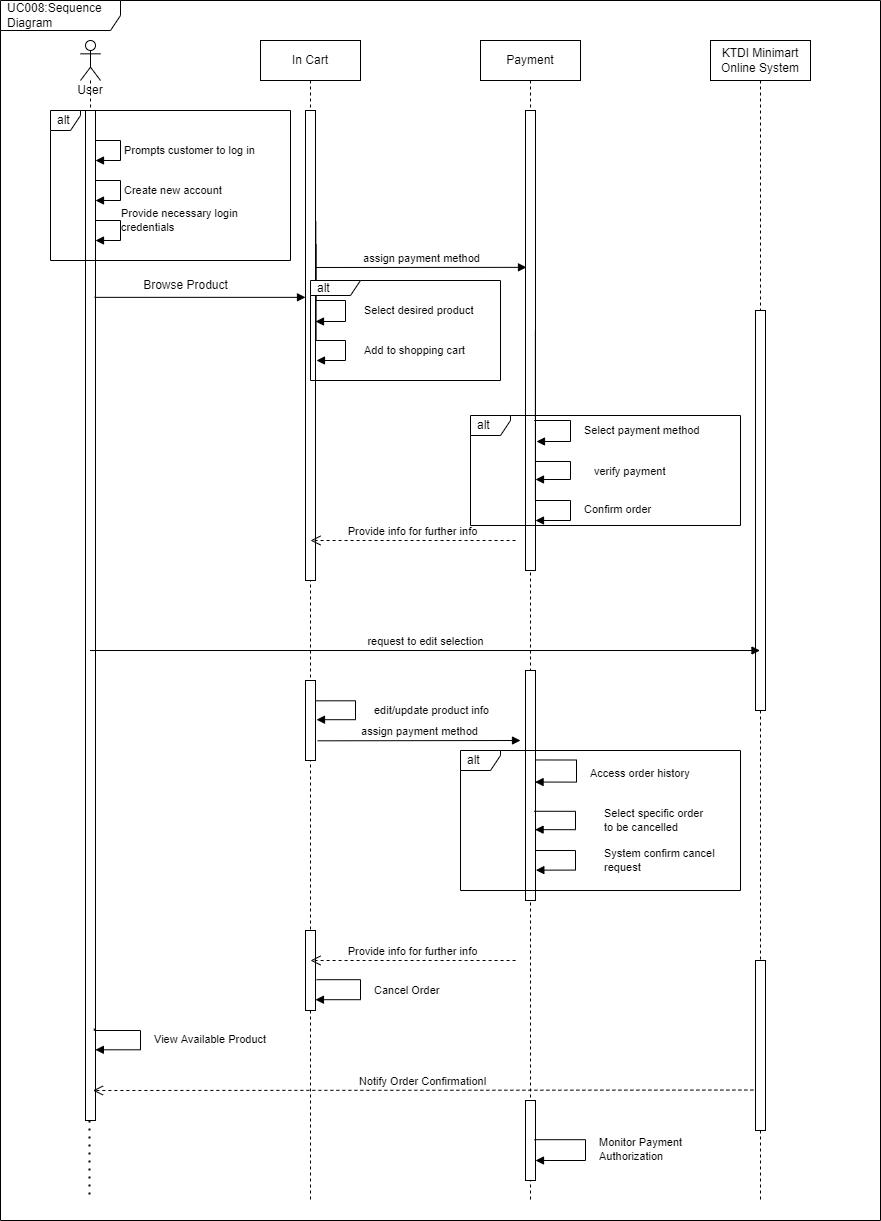

The diagram above was exported from draw.io. Its source (the exported page's mxGraphModel, read from the mxfile embedded in the PNG):
<mxGraphModel dx="1498" dy="899" grid="1" gridSize="10" guides="1" tooltips="1" connect="1" arrows="1" fold="1" page="1" pageScale="1" pageWidth="850" pageHeight="1100" math="0" shadow="0">
  <root>
    <mxCell id="0" />
    <mxCell id="1" parent="0" />
    <mxCell id="2" value="User" style="shape=umlLifeline;participant=umlActor;perimeter=lifelinePerimeter;whiteSpace=wrap;html=1;container=1;collapsible=0;recursiveResize=0;verticalAlign=top;spacingTop=36;outlineConnect=0;" vertex="1" parent="1">
      <mxGeometry x="110" y="120" width="20" height="1080" as="geometry" />
    </mxCell>
    <mxCell id="3" value="" style="html=1;points=[];perimeter=orthogonalPerimeter;" vertex="1" parent="2">
      <mxGeometry x="5" y="70" width="10" height="1010" as="geometry" />
    </mxCell>
    <mxCell id="4" value="Create new account" style="edgeStyle=orthogonalEdgeStyle;html=1;align=left;spacingLeft=2;endArrow=block;rounded=0;entryX=1;entryY=0;" edge="1" parent="2">
      <mxGeometry relative="1" as="geometry">
        <mxPoint x="15" y="140" as="sourcePoint" />
        <Array as="points">
          <mxPoint x="40" y="140" />
          <mxPoint x="40" y="160" />
        </Array>
        <mxPoint x="15" y="160" as="targetPoint" />
      </mxGeometry>
    </mxCell>
    <mxCell id="5" value="View Available Product" style="edgeStyle=orthogonalEdgeStyle;html=1;align=left;spacingLeft=2;endArrow=block;rounded=0;entryX=0.989;entryY=0.93;entryDx=0;entryDy=0;entryPerimeter=0;exitX=0.878;exitY=0.909;exitDx=0;exitDy=0;exitPerimeter=0;" edge="1" parent="2" source="3" target="3">
      <mxGeometry x="0.0338" y="10" relative="1" as="geometry">
        <mxPoint x="20" y="990" as="sourcePoint" />
        <Array as="points">
          <mxPoint x="14" y="990" />
          <mxPoint x="60" y="990" />
          <mxPoint x="60" y="1009" />
        </Array>
        <mxPoint x="20.34999999999991" y="1009.6400000000001" as="targetPoint" />
        <mxPoint y="-1" as="offset" />
      </mxGeometry>
    </mxCell>
    <mxCell id="6" value="KTDI Minimart Online System" style="shape=umlLifeline;perimeter=lifelinePerimeter;whiteSpace=wrap;html=1;container=1;collapsible=0;recursiveResize=0;outlineConnect=0;" vertex="1" parent="1">
      <mxGeometry x="740" y="120" width="100" height="1160" as="geometry" />
    </mxCell>
    <mxCell id="7" value="" style="html=1;points=[];perimeter=orthogonalPerimeter;" vertex="1" parent="6">
      <mxGeometry x="45" y="270" width="10" height="400" as="geometry" />
    </mxCell>
    <mxCell id="8" style="edgeStyle=none;html=1;" edge="1" parent="6" source="9" target="6">
      <mxGeometry relative="1" as="geometry" />
    </mxCell>
    <mxCell id="9" value="" style="html=1;points=[];perimeter=orthogonalPerimeter;" vertex="1" parent="6">
      <mxGeometry x="45" y="920" width="10" height="170" as="geometry" />
    </mxCell>
    <mxCell id="10" value="request to edit selection" style="html=1;verticalAlign=bottom;endArrow=block;" edge="1" parent="1" source="2" target="6">
      <mxGeometry width="80" relative="1" as="geometry">
        <mxPoint x="130" y="730" as="sourcePoint" />
        <mxPoint x="500" y="730" as="targetPoint" />
        <Array as="points">
          <mxPoint x="280.5" y="730" />
          <mxPoint x="420.5" y="730" />
        </Array>
      </mxGeometry>
    </mxCell>
    <mxCell id="11" value="" style="shape=umlLifeline;participant=umlActor;perimeter=lifelinePerimeter;whiteSpace=wrap;html=1;container=1;collapsible=0;recursiveResize=0;verticalAlign=top;spacingTop=36;outlineConnect=0;" vertex="1" parent="1">
      <mxGeometry x="330" y="120" width="20" height="1160" as="geometry" />
    </mxCell>
    <mxCell id="12" value="" style="html=1;points=[];perimeter=orthogonalPerimeter;" vertex="1" parent="11">
      <mxGeometry x="5" y="70" width="10" height="470" as="geometry" />
    </mxCell>
    <mxCell id="13" value="Select desired product" style="edgeStyle=orthogonalEdgeStyle;html=1;align=left;spacingLeft=2;endArrow=block;rounded=0;exitX=1.033;exitY=0.235;exitDx=0;exitDy=0;exitPerimeter=0;" edge="1" parent="11" source="12">
      <mxGeometry x="0.4882" y="15" relative="1" as="geometry">
        <mxPoint x="20" y="260" as="sourcePoint" />
        <Array as="points">
          <mxPoint x="45" y="260" />
          <mxPoint x="45" y="281" />
        </Array>
        <mxPoint x="15" y="281" as="targetPoint" />
        <mxPoint as="offset" />
      </mxGeometry>
    </mxCell>
    <mxCell id="14" value="Add to shopping cart" style="edgeStyle=orthogonalEdgeStyle;html=1;align=left;spacingLeft=2;endArrow=block;rounded=0;exitX=1.058;exitY=0.284;exitDx=0;exitDy=0;exitPerimeter=0;" edge="1" parent="11" source="12">
      <mxGeometry x="0.5542" y="15" relative="1" as="geometry">
        <mxPoint x="20" y="300" as="sourcePoint" />
        <Array as="points">
          <mxPoint x="45" y="300" />
          <mxPoint x="45" y="320" />
        </Array>
        <mxPoint x="16" y="320" as="targetPoint" />
        <mxPoint as="offset" />
      </mxGeometry>
    </mxCell>
    <mxCell id="15" value="Provide info for further info" style="html=1;verticalAlign=bottom;endArrow=open;dashed=1;endSize=8;exitX=0.009;exitY=0.898;exitDx=0;exitDy=0;exitPerimeter=0;" edge="1" parent="11">
      <mxGeometry x="0.0018" relative="1" as="geometry">
        <mxPoint x="215.08999999999992" y="500.0000000000001" as="sourcePoint" />
        <mxPoint x="10" y="500" as="targetPoint" />
        <mxPoint as="offset" />
      </mxGeometry>
    </mxCell>
    <mxCell id="16" value="" style="html=1;points=[];perimeter=orthogonalPerimeter;" vertex="1" parent="11">
      <mxGeometry x="5" y="640" width="10" height="80" as="geometry" />
    </mxCell>
    <mxCell id="17" value="edit/update product info" style="edgeStyle=orthogonalEdgeStyle;html=1;align=left;spacingLeft=2;endArrow=block;rounded=0;exitX=0.989;exitY=0.254;exitDx=0;exitDy=0;exitPerimeter=0;entryX=1.1;entryY=0.49;entryDx=0;entryDy=0;entryPerimeter=0;" edge="1" parent="11" source="16" target="16">
      <mxGeometry x="0.0159" y="15" relative="1" as="geometry">
        <mxPoint x="20" y="660" as="sourcePoint" />
        <Array as="points">
          <mxPoint x="55" y="660" />
          <mxPoint x="55" y="679" />
        </Array>
        <mxPoint x="20" y="680" as="targetPoint" />
        <mxPoint as="offset" />
      </mxGeometry>
    </mxCell>
    <mxCell id="18" value="" style="html=1;points=[];perimeter=orthogonalPerimeter;" vertex="1" parent="11">
      <mxGeometry x="5" y="890" width="10" height="80" as="geometry" />
    </mxCell>
    <mxCell id="19" value="Cancel Order" style="edgeStyle=orthogonalEdgeStyle;html=1;align=left;spacingLeft=2;endArrow=block;rounded=0;entryX=0.994;entryY=0.865;entryDx=0;entryDy=0;entryPerimeter=0;exitX=1.112;exitY=0.615;exitDx=0;exitDy=0;exitPerimeter=0;" edge="1" parent="11" source="18" target="18">
      <mxGeometry x="0.0046" y="10" relative="1" as="geometry">
        <mxPoint x="20" y="940" as="sourcePoint" />
        <Array as="points">
          <mxPoint x="60" y="939" />
          <mxPoint x="60" y="959" />
        </Array>
        <mxPoint x="20.34999999999991" y="959.6400000000001" as="targetPoint" />
        <mxPoint as="offset" />
      </mxGeometry>
    </mxCell>
    <mxCell id="20" value="" style="shape=umlLifeline;participant=umlActor;perimeter=lifelinePerimeter;whiteSpace=wrap;html=1;container=1;collapsible=0;recursiveResize=0;verticalAlign=top;spacingTop=36;outlineConnect=0;" vertex="1" parent="1">
      <mxGeometry x="550" y="120" width="20" height="1160" as="geometry" />
    </mxCell>
    <mxCell id="21" value="" style="html=1;points=[];perimeter=orthogonalPerimeter;" vertex="1" parent="20">
      <mxGeometry x="5" y="70" width="10" height="460" as="geometry" />
    </mxCell>
    <mxCell id="22" value="Select payment method" style="edgeStyle=orthogonalEdgeStyle;html=1;align=left;spacingLeft=2;endArrow=block;rounded=0;" edge="1" parent="20">
      <mxGeometry x="0.0323" y="10" relative="1" as="geometry">
        <mxPoint x="16" y="380" as="sourcePoint" />
        <Array as="points">
          <mxPoint x="14" y="380" />
          <mxPoint x="50" y="380" />
          <mxPoint x="50" y="401" />
        </Array>
        <mxPoint x="16" y="401" as="targetPoint" />
        <mxPoint as="offset" />
      </mxGeometry>
    </mxCell>
    <mxCell id="23" value="verify payment" style="edgeStyle=orthogonalEdgeStyle;html=1;align=left;spacingLeft=2;endArrow=block;rounded=0;" edge="1" parent="20">
      <mxGeometry x="0.3178" y="20" relative="1" as="geometry">
        <mxPoint x="15" y="380" as="sourcePoint" />
        <Array as="points">
          <mxPoint x="50" y="421" />
          <mxPoint x="50" y="439" />
        </Array>
        <mxPoint x="15" y="439" as="targetPoint" />
        <mxPoint y="1" as="offset" />
      </mxGeometry>
    </mxCell>
    <mxCell id="24" value="Confirm order" style="edgeStyle=orthogonalEdgeStyle;html=1;align=left;spacingLeft=2;endArrow=block;rounded=0;exitX=0.987;exitY=0.479;exitDx=0;exitDy=0;exitPerimeter=0;" edge="1" parent="20" source="21">
      <mxGeometry x="0.651" y="10" relative="1" as="geometry">
        <mxPoint x="20.000000000000114" y="459.9999999999999" as="sourcePoint" />
        <Array as="points">
          <mxPoint x="15" y="460" />
          <mxPoint x="50" y="460" />
          <mxPoint x="50" y="480" />
        </Array>
        <mxPoint x="15" y="480" as="targetPoint" />
        <mxPoint as="offset" />
      </mxGeometry>
    </mxCell>
    <mxCell id="25" value="" style="html=1;points=[];perimeter=orthogonalPerimeter;" vertex="1" parent="20">
      <mxGeometry x="5" y="630" width="10" height="230" as="geometry" />
    </mxCell>
    <mxCell id="26" value="Access order history" style="edgeStyle=orthogonalEdgeStyle;html=1;align=left;spacingLeft=2;endArrow=block;rounded=0;exitX=1.035;exitY=0.389;exitDx=0;exitDy=0;exitPerimeter=0;entryX=0.958;entryY=0.485;entryDx=0;entryDy=0;entryPerimeter=0;" edge="1" parent="20" source="25" target="25">
      <mxGeometry x="0.0323" y="10" relative="1" as="geometry">
        <mxPoint x="22" y="720" as="sourcePoint" />
        <Array as="points">
          <mxPoint x="56" y="720" />
          <mxPoint x="56" y="742" />
        </Array>
        <mxPoint x="22" y="741.0000000000002" as="targetPoint" />
        <mxPoint as="offset" />
      </mxGeometry>
    </mxCell>
    <mxCell id="27" value="Select specific order&lt;br&gt;to be cancelled" style="edgeStyle=orthogonalEdgeStyle;html=1;align=left;spacingLeft=2;endArrow=block;rounded=0;exitX=0.881;exitY=0.612;exitDx=0;exitDy=0;exitPerimeter=0;entryX=0.958;entryY=0.692;entryDx=0;entryDy=0;entryPerimeter=0;" edge="1" parent="20" source="25" target="25">
      <mxGeometry y="25" relative="1" as="geometry">
        <mxPoint x="20" y="771" as="sourcePoint" />
        <Array as="points">
          <mxPoint x="55" y="771" />
          <mxPoint x="55" y="789" />
        </Array>
        <mxPoint x="20" y="789" as="targetPoint" />
        <mxPoint as="offset" />
      </mxGeometry>
    </mxCell>
    <mxCell id="28" value="System confirm cancel&lt;br&gt;request" style="edgeStyle=orthogonalEdgeStyle;html=1;align=left;spacingLeft=2;endArrow=block;rounded=0;entryX=1.035;entryY=0.868;entryDx=0;entryDy=0;entryPerimeter=0;" edge="1" parent="20" target="25">
      <mxGeometry x="0.0052" y="25" relative="1" as="geometry">
        <mxPoint x="15" y="810" as="sourcePoint" />
        <Array as="points">
          <mxPoint x="55" y="810" />
          <mxPoint x="55" y="830" />
        </Array>
        <mxPoint x="20.129999999999995" y="829.6600000000001" as="targetPoint" />
        <mxPoint as="offset" />
      </mxGeometry>
    </mxCell>
    <mxCell id="29" value="" style="html=1;points=[];perimeter=orthogonalPerimeter;" vertex="1" parent="20">
      <mxGeometry x="5" y="1060" width="10" height="80" as="geometry" />
    </mxCell>
    <mxCell id="30" value="Monitor Payment&amp;nbsp;&lt;br&gt;Authorization" style="edgeStyle=orthogonalEdgeStyle;html=1;align=left;spacingLeft=2;endArrow=block;rounded=0;exitX=0.887;exitY=0.49;exitDx=0;exitDy=0;exitPerimeter=0;" edge="1" parent="20" source="29" target="29">
      <mxGeometry x="0.0046" y="10" relative="1" as="geometry">
        <mxPoint x="21.180000000000064" y="1100.04" as="sourcePoint" />
        <Array as="points">
          <mxPoint x="65" y="1099" />
          <mxPoint x="65" y="1120" />
        </Array>
        <mxPoint x="20" y="1120.04" as="targetPoint" />
        <mxPoint as="offset" />
      </mxGeometry>
    </mxCell>
    <mxCell id="31" value="Prompts customer to log in" style="edgeStyle=orthogonalEdgeStyle;html=1;align=left;spacingLeft=2;endArrow=block;rounded=0;entryX=1;entryY=0;" edge="1" parent="1">
      <mxGeometry relative="1" as="geometry">
        <mxPoint x="125" y="220" as="sourcePoint" />
        <Array as="points">
          <mxPoint x="150" y="220" />
          <mxPoint x="150" y="240" />
        </Array>
        <mxPoint x="125" y="240" as="targetPoint" />
      </mxGeometry>
    </mxCell>
    <mxCell id="32" value="Provide necessary login &lt;br&gt;credentials" style="edgeStyle=orthogonalEdgeStyle;html=1;align=left;spacingLeft=2;endArrow=block;rounded=0;exitX=1;exitY=0.136;exitDx=0;exitDy=0;exitPerimeter=0;" edge="1" parent="1" source="3">
      <mxGeometry x="0.0024" relative="1" as="geometry">
        <mxPoint x="130" y="300" as="sourcePoint" />
        <Array as="points">
          <mxPoint x="150" y="300" />
          <mxPoint x="150" y="320" />
        </Array>
        <mxPoint x="125" y="320" as="targetPoint" />
        <mxPoint as="offset" />
      </mxGeometry>
    </mxCell>
    <mxCell id="33" value="" style="html=1;verticalAlign=bottom;endArrow=block;exitX=0.9;exitY=0.185;exitDx=0;exitDy=0;exitPerimeter=0;" edge="1" parent="1" source="3" target="12">
      <mxGeometry width="80" relative="1" as="geometry">
        <mxPoint x="130" y="340" as="sourcePoint" />
        <mxPoint x="340" y="340" as="targetPoint" />
        <mxPoint as="offset" />
      </mxGeometry>
    </mxCell>
    <mxCell id="34" value="Browse Product" style="text;html=1;align=center;verticalAlign=middle;resizable=0;points=[];autosize=1;strokeColor=none;fillColor=none;" vertex="1" parent="1">
      <mxGeometry x="160" y="350" width="110" height="30" as="geometry" />
    </mxCell>
    <mxCell id="35" value="assign payment method" style="html=1;verticalAlign=bottom;endArrow=block;exitX=0.982;exitY=0.334;exitDx=0;exitDy=0;exitPerimeter=0;entryX=0.1;entryY=0.341;entryDx=0;entryDy=0;entryPerimeter=0;" edge="1" parent="1" source="12" target="21">
      <mxGeometry x="0.0052" width="80" relative="1" as="geometry">
        <mxPoint x="434.99999999999994" y="460.33999999999986" as="sourcePoint" />
        <mxPoint x="540" y="347" as="targetPoint" />
        <mxPoint as="offset" />
      </mxGeometry>
    </mxCell>
    <mxCell id="36" value="assign payment method" style="html=1;verticalAlign=bottom;endArrow=block;exitX=1.211;exitY=0.754;exitDx=0;exitDy=0;exitPerimeter=0;" edge="1" parent="1" source="16">
      <mxGeometry x="0.0052" width="80" relative="1" as="geometry">
        <mxPoint x="350.00000000000017" y="820.12" as="sourcePoint" />
        <mxPoint x="550" y="820" as="targetPoint" />
        <mxPoint as="offset" />
      </mxGeometry>
    </mxCell>
    <mxCell id="37" value="Provide info for further info" style="html=1;verticalAlign=bottom;endArrow=open;dashed=1;endSize=8;exitX=0.009;exitY=0.898;exitDx=0;exitDy=0;exitPerimeter=0;" edge="1" parent="1">
      <mxGeometry x="0.0018" relative="1" as="geometry">
        <mxPoint x="545.0900000000001" y="1040" as="sourcePoint" />
        <mxPoint x="340" y="1040" as="targetPoint" />
        <mxPoint as="offset" />
      </mxGeometry>
    </mxCell>
    <mxCell id="38" value="Notify Order Confirmationl" style="html=1;verticalAlign=bottom;endArrow=open;dashed=1;endSize=8;exitX=-0.213;exitY=0.762;exitDx=0;exitDy=0;exitPerimeter=0;" edge="1" parent="1" source="9">
      <mxGeometry x="0.0018" relative="1" as="geometry">
        <mxPoint x="790" y="1160" as="sourcePoint" />
        <mxPoint x="122.46000000000004" y="1170" as="targetPoint" />
        <mxPoint as="offset" />
      </mxGeometry>
    </mxCell>
    <mxCell id="39" value="" style="endArrow=none;dashed=1;html=1;dashPattern=1 3;strokeWidth=2;" edge="1" parent="1">
      <mxGeometry width="50" height="50" relative="1" as="geometry">
        <mxPoint x="119" y="1200" as="sourcePoint" />
        <mxPoint x="119" y="1280" as="targetPoint" />
      </mxGeometry>
    </mxCell>
    <mxCell id="40" value="alt" style="shape=umlFrame;whiteSpace=wrap;html=1;width=30;height=20;boundedLbl=1;verticalAlign=middle;align=left;spacingLeft=5;" vertex="1" parent="1">
      <mxGeometry x="80" y="190" width="240" height="150" as="geometry" />
    </mxCell>
    <mxCell id="41" value="alt" style="shape=umlFrame;whiteSpace=wrap;html=1;width=50;height=15;boundedLbl=1;verticalAlign=middle;align=left;spacingLeft=5;" vertex="1" parent="1">
      <mxGeometry x="340" y="360" width="190" height="100" as="geometry" />
    </mxCell>
    <mxCell id="42" value="alt" style="shape=umlFrame;whiteSpace=wrap;html=1;width=40;height=20;boundedLbl=1;verticalAlign=middle;align=left;spacingLeft=5;" vertex="1" parent="1">
      <mxGeometry x="500" y="495" width="270" height="110" as="geometry" />
    </mxCell>
    <mxCell id="43" value="alt" style="shape=umlFrame;whiteSpace=wrap;html=1;width=40;height=20;boundedLbl=1;verticalAlign=middle;align=left;spacingLeft=5;" vertex="1" parent="1">
      <mxGeometry x="490" y="830" width="280" height="140" as="geometry" />
    </mxCell>
    <mxCell id="44" value="UC008:Sequence Diagram" style="shape=umlFrame;whiteSpace=wrap;html=1;width=120;height=30;boundedLbl=1;verticalAlign=middle;align=left;spacingLeft=5;" vertex="1" parent="1">
      <mxGeometry x="30" y="80" width="880" height="1220" as="geometry" />
    </mxCell>
    <mxCell id="45" value="In Cart" style="rounded=0;whiteSpace=wrap;html=1;" vertex="1" parent="1">
      <mxGeometry x="290" y="120" width="100" height="40" as="geometry" />
    </mxCell>
    <mxCell id="46" value="Payment" style="rounded=0;whiteSpace=wrap;html=1;" vertex="1" parent="1">
      <mxGeometry x="510" y="120" width="100" height="40" as="geometry" />
    </mxCell>
  </root>
</mxGraphModel>